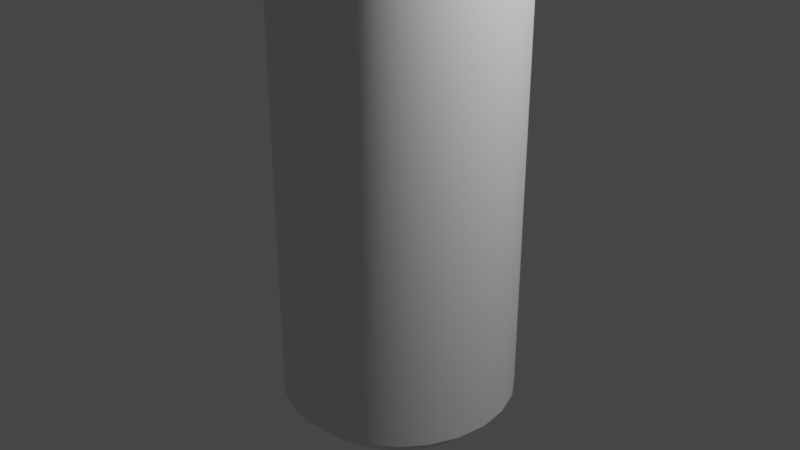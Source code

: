 # Source: measurements.blend  (saved by Blender 3.3.6; exported with 4.5.12 LTS)
import bpy
from mathutils import Matrix  # noqa: F401  (used for matrix-valued properties, if any)

bpy.ops.wm.read_factory_settings(use_empty=True)
scene = bpy.context.scene
scene.name = 'Scene'

# ---- collections
col_collection = bpy.data.collections.new('Collection'); scene.collection.children.link(col_collection)

# ---- node groups
ng_auto_smooth = bpy.data.node_groups.new('Auto Smooth', 'GeometryNodeTree')
_s = ng_auto_smooth.interface.new_socket(name='Geometry', in_out='OUTPUT', socket_type='NodeSocketGeometry')
_s = ng_auto_smooth.interface.new_socket(name='Geometry', in_out='INPUT', socket_type='NodeSocketGeometry')
_s = ng_auto_smooth.interface.new_socket(name='Angle', in_out='INPUT', socket_type='NodeSocketFloat')
_s.subtype = 'ANGLE'
_s.min_value = 0.0
_s.max_value = 3.142
ng_auto_smooth.is_modifier = True
_N = ng_auto_smooth.nodes; _L = ng_auto_smooth.links
n0 = _N.new('NodeGroupOutput'); n0.name = 'Group Output'; n0.location = (480, -100)
n1 = _N.new('NodeGroupInput'); n1.name = 'Group Input'; n1.location = (-420, -300)
n2 = _N.new('NodeGroupInput'); n2.name = 'Group Input.001'; n2.location = (-60, -100)
n3 = _N.new('GeometryNodeSetShadeSmooth'); n3.name = 'Set Shade Smooth'; n3.location = (120, -100)
n3.domain = 'EDGE'
n4 = _N.new('GeometryNodeSetShadeSmooth'); n4.name = 'Set Shade Smooth.001'; n4.location = (300, -100)
n5 = _N.new('GeometryNodeInputMeshEdgeAngle'); n5.name = 'Edge Angle'; n5.location = (-420, -220)
n6 = _N.new('GeometryNodeInputEdgeSmooth'); n6.name = 'Is Edge Smooth'; n6.location = (-60, -160)
n7 = _N.new('GeometryNodeInputShadeSmooth'); n7.name = 'Is Face Smooth'; n7.location = (-240, -340)
n8 = _N.new('FunctionNodeBooleanMath'); n8.name = 'Boolean Math'; n8.location = (-60, -220)
n9 = _N.new('FunctionNodeCompare'); n9.name = 'Compare'; n9.location = (-240, -180)
n9.operation = 'LESS_EQUAL'
_L.new(n5.outputs[0], n9.inputs[0])
_L.new(n4.outputs[0], n0.inputs[0])
_L.new(n1.outputs[1], n9.inputs[1])
_L.new(n9.outputs[0], n8.inputs[0])
_L.new(n7.outputs[0], n8.inputs[1])
_L.new(n2.outputs[0], n3.inputs[0])
_L.new(n6.outputs[0], n3.inputs[1])
_L.new(n3.outputs[0], n4.inputs[0])
_L.new(n8.outputs[0], n3.inputs[2])
n0.is_active_output = True

# ---- world
world_world = bpy.data.worlds.new('World'); scene.world = world_world
world_world.use_nodes = True; world_world.node_tree.nodes.clear()
_N = world_world.node_tree.nodes; _L = world_world.node_tree.links
n0 = _N.new('ShaderNodeOutputWorld'); n0.name = 'World Output'; n0.location = (300, 300)
n1 = _N.new('ShaderNodeBackground'); n1.name = 'Background'; n1.location = (10, 300)
n1.inputs[0].default_value = (0.05088, 0.05088, 0.05088, 1.0)
_L.new(n1.outputs[0], n0.inputs[0])
n0.is_active_output = True
world_world.color = (0.05088, 0.05088, 0.05088)
world_world.use_sun_shadow = False
world_world.sun_shadow_jitter_overblur = 0.0

# ---- cameras
cam_camera = bpy.data.cameras.new('Camera')
cam_camera.clip_end = 100.0
cam_camera.ortho_scale = 7.314

# ---- lights
light_light = bpy.data.lights.new('Light', 'POINT')
light_light.transmission_factor = 0.0
light_light.energy = 1000.0
light_light.shadow_soft_size = 0.1
light_light.shadow_maximum_resolution = 0.006
light_light.use_absolute_resolution = True

# ---- meshes
me_cylinder = bpy.data.meshes.new('Cylinder')
me_cylinder.from_pydata([(1.863e-09, 1.25, -1.902), (1.863e-09, 1.25, 2.696), (0.3235, 1.207, -1.902), (0.3235, 1.207, 2.696), (0.625, 1.083, -1.902), (0.625, 1.083, 2.696), (0.8839, 0.8839, -1.902), (0.8839, 0.8839, 2.696), (1.083, 0.625, -1.902), (1.083, 0.625, 2.696), (1.207, 0.3235, -1.902), (1.207, 0.3235, 2.696), (1.25, 0.0, -1.902), (1.25, 0.0, 2.696), (1.207, -0.3235, -1.902), (1.207, -0.3235, 2.696), (1.083, -0.625, -1.902), (1.083, -0.625, 2.696), (0.8839, -0.8839, -1.902), (0.8839, -0.8839, 2.696), (0.625, -1.083, -1.902), (0.625, -1.083, 2.696), (0.3235, -1.207, -1.902), (0.3235, -1.207, 2.696), (1.863e-09, -1.25, -1.902), (1.863e-09, -1.25, 2.696), (-0.3235, -1.207, -1.902), (-0.3235, -1.207, 2.696), (-0.625, -1.083, -1.902), (-0.625, -1.083, 2.696), (-0.8839, -0.8839, -1.902), (-0.8839, -0.8839, 2.696), (-1.083, -0.625, -1.902), (-1.083, -0.625, 2.696), (-1.207, -0.3235, -1.902), (-1.207, -0.3235, 2.696), (-1.25, 0.0, -1.902), (-1.25, 0.0, 2.696), (-1.207, 0.3235, -1.902), (-1.207, 0.3235, 2.696), (-1.083, 0.625, -1.902), (-1.083, 0.625, 2.696), (-0.8839, 0.8839, -1.902), (-0.8839, 0.8839, 2.696), (-0.625, 1.083, -1.902), (-0.625, 1.083, 2.696), (-0.3235, 1.207, -1.902), (-0.3235, 1.207, 2.696), (-1.266e-08, 0.4688, -2.351), (0.1213, 0.4528, -2.351), (0.2344, 0.4059, -2.351), (0.3315, 0.3315, -2.351), (0.4059, 0.2344, -2.351), (0.4528, 0.1213, -2.351), (0.4688, -6.496e-09, -2.351), (0.4528, -0.1213, -2.351), (0.4059, -0.2344, -2.351), (0.3315, -0.3315, -2.351), (0.2344, -0.4059, -2.351), (0.1213, -0.4528, -2.351), (-1.266e-08, -0.4688, -2.351), (-0.1213, -0.4528, -2.351), (-0.2344, -0.4059, -2.351), (-0.3315, -0.3315, -2.351), (-0.4059, -0.2344, -2.351), (-0.4528, -0.1213, -2.351), (-0.4688, -6.496e-09, -2.351), (-0.4528, 0.1213, -2.351), (-0.4059, 0.2344, -2.351), (-0.3315, 0.3315, -2.351), (-0.2344, 0.4059, -2.351), (-0.1213, 0.4528, -2.351), (0.9937, -0.2663, -2.12), (0.7422, -0.1989, -2.269), (0.7684, -4.331e-09, -2.269), (1.029, -2.165e-09, -2.12), (-1.037e-08, -1.029, -2.12), (-2.944e-08, -0.7684, -2.269), (0.1989, -0.7422, -2.269), (0.2663, -0.9937, -2.12), (-0.9937, -0.2663, -2.12), (-0.7422, -0.1989, -2.269), (-0.6654, -0.3842, -2.269), (-0.891, -0.5144, -2.12), (-0.5144, 0.891, -2.12), (-0.3842, 0.6654, -2.269), (-0.5433, 0.5433, -2.269), (-0.7275, 0.7275, -2.12), (0.9937, 0.2663, -2.12), (0.7422, 0.1989, -2.269), (0.6654, 0.3842, -2.269), (0.891, 0.5144, -2.12), (0.5144, -0.891, -2.12), (0.3842, -0.6654, -2.269), (0.5433, -0.5433, -2.269), (0.7275, -0.7275, -2.12), (-0.7275, -0.7275, -2.12), (-0.5433, -0.5433, -2.269), (-0.3842, -0.6654, -2.269), (-0.5144, -0.891, -2.12), (-0.891, 0.5144, -2.12), (-0.6654, 0.3842, -2.269), (-0.7422, 0.1989, -2.269), (-0.9937, 0.2663, -2.12), (0.7275, 0.7275, -2.12), (0.5433, 0.5433, -2.269), (0.3842, 0.6654, -2.269), (0.5144, 0.891, -2.12), (0.891, -0.5144, -2.12), (0.6654, -0.3842, -2.269), (0.2663, 0.9937, -2.12), (0.1989, 0.7422, -2.269), (-7.445e-09, 0.7684, -2.269), (-2.698e-09, 1.029, -2.12), (-0.2663, -0.9937, -2.12), (-0.1989, -0.7422, -2.269), (-1.029, -1.003e-08, -2.12), (-0.7684, -2.604e-08, -2.269), (-0.2663, 0.9937, -2.12), (-0.1989, 0.7422, -2.269), (0.2641, 0.9857, 4.591), (9.876e-08, 1.02, 4.591), (0.5102, 0.8838, 4.591), (0.7216, 0.7216, 4.591), (0.8838, 0.5102, 4.591), (0.9857, 0.2641, 4.591), (1.02, -1.824e-09, 4.591), (0.9857, -0.2641, 4.591), (0.8838, -0.5102, 4.591), (0.7216, -0.7216, 4.591), (0.5102, -0.8838, 4.591), (0.2641, -0.9857, 4.591), (9.876e-08, -1.02, 4.591), (-0.2641, -0.9857, 4.591), (-0.5102, -0.8838, 4.591), (-0.7216, -0.7216, 4.591), (-0.8838, -0.5102, 4.591), (-0.9857, -0.2641, 4.591), (-1.02, -1.824e-09, 4.591), (-0.9857, 0.2641, 4.591), (-0.8838, 0.5102, 4.591), (-0.7216, 0.7216, 4.591), (-0.5102, 0.8838, 4.591), (-0.2641, 0.9857, 4.591), (0.1213, 0.4528, 5.127), (2.186e-07, 0.4688, 5.127), (0.2344, 0.4059, 5.127), (0.3315, 0.3315, 5.127), (0.4059, 0.2344, 5.127), (0.4528, 0.1213, 5.127), (0.4688, -8.894e-09, 5.127), (0.4528, -0.1213, 5.127), (0.4059, -0.2344, 5.127), (0.3315, -0.3315, 5.127), (0.2344, -0.4059, 5.127), (0.1213, -0.4528, 5.127), (2.186e-07, -0.4688, 5.127), (-0.1213, -0.4528, 5.127), (-0.2344, -0.4059, 5.127), (-0.3315, -0.3315, 5.127), (-0.4059, -0.2344, 5.127), (-0.4528, -0.1213, 5.127), (-0.4687, -8.894e-09, 5.127), (-0.4528, 0.1213, 5.127), (-0.4059, 0.2344, 5.127), (-0.3315, 0.3315, 5.127), (-0.2344, 0.4059, 5.127), (-0.1213, 0.4528, 5.127), (0.8723, -4.059e-09, 4.807), (0.6884, -6.415e-09, 4.985), (0.6649, -0.1782, 4.985), (0.8426, -0.2258, 4.807), (-0.6168, 0.6168, 4.807), (-0.4867, 0.4867, 4.985), (-0.3442, 0.5961, 4.985), (-0.4361, 0.7554, 4.807), (-0.4361, -0.7554, 4.807), (-0.3442, -0.5961, 4.985), (-0.4867, -0.4867, 4.985), (-0.6168, -0.6168, 4.807), (0.5961, -0.3442, 4.985), (0.7554, -0.4361, 4.807), (-0.1782, 0.6649, 4.985), (-0.2258, 0.8426, 4.807), (1.387e-07, 0.8723, 4.807), (1.785e-07, 0.6884, 4.985), (0.1782, 0.6649, 4.985), (0.2258, 0.8426, 4.807), (-0.5961, -0.3442, 4.985), (-0.7554, -0.4361, 4.807), (0.4867, -0.4867, 4.985), (0.6168, -0.6168, 4.807), (0.3442, 0.5961, 4.985), (0.4361, 0.7554, 4.807), (-0.6649, -0.1782, 4.985), (-0.8426, -0.2258, 4.807), (0.3442, -0.5961, 4.985), (0.4361, -0.7554, 4.807), (0.4867, 0.4867, 4.985), (0.6168, 0.6168, 4.807), (-0.6884, -6.538e-09, 4.985), (-0.8723, -4.059e-09, 4.807), (0.1782, -0.6649, 4.985), (0.2258, -0.8426, 4.807), (0.5961, 0.3442, 4.985), (0.7554, 0.4361, 4.807), (-0.6649, 0.1782, 4.985), (-0.8426, 0.2258, 4.807), (1.789e-07, -0.6884, 4.985), (1.387e-07, -0.8723, 4.807), (0.6649, 0.1782, 4.985), (0.8426, 0.2258, 4.807), (-0.5961, 0.3442, 4.985), (-0.7554, 0.4361, 4.807), (-0.1782, -0.6649, 4.985), (-0.2258, -0.8426, 4.807), (-1.362e-08, 0.4688, -2.395), (0.1213, 0.4528, -2.395), (0.2344, 0.4059, -2.395), (0.3315, 0.3315, -2.395), (0.4059, 0.2344, -2.395), (0.4528, 0.1213, -2.395), (0.4688, -6.496e-09, -2.395), (0.4528, -0.1213, -2.395), (0.4059, -0.2344, -2.395), (0.3315, -0.3315, -2.395), (0.2344, -0.4059, -2.395), (0.1213, -0.4528, -2.395), (-1.362e-08, -0.4688, -2.395), (-0.1213, -0.4528, -2.395), (-0.2344, -0.4059, -2.395), (-0.3315, -0.3315, -2.395), (-0.4059, -0.2344, -2.395), (-0.4528, -0.1213, -2.395), (-0.4688, -6.496e-09, -2.395), (-0.4528, 0.1213, -2.395), (-0.4059, 0.2344, -2.395), (-0.3315, 0.3315, -2.395), (-0.2344, 0.4059, -2.395), (-0.1213, 0.4528, -2.395), (0.1213, 0.4528, 5.179), (2.071e-07, 0.4688, 5.179), (0.2344, 0.4059, 5.179), (0.3315, 0.3315, 5.179), (0.4059, 0.2344, 5.179), (0.4528, 0.1213, 5.179), (0.4688, -8.894e-09, 5.179), (0.4528, -0.1213, 5.179), (0.4059, -0.2344, 5.179), (0.3315, -0.3315, 5.179), (0.2344, -0.4059, 5.179), (0.1213, -0.4528, 5.179), (2.071e-07, -0.4688, 5.179), (-0.1213, -0.4528, 5.179), (-0.2344, -0.4059, 5.179), (-0.3315, -0.3315, 5.179), (-0.4059, -0.2344, 5.179), (-0.4528, -0.1213, 5.179), (-0.4687, -8.894e-09, 5.179), (-0.4528, 0.1213, 5.179), (-0.4059, 0.2344, 5.179), (-0.3315, 0.3315, 5.179), (-0.2344, 0.4059, 5.179), (-0.1213, 0.4528, 5.179)], [], [(0, 1, 3, 2), (2, 3, 5, 4), (4, 5, 7, 6), (6, 7, 9, 8), (8, 9, 11, 10), (10, 11, 13, 12), (12, 13, 15, 14), (14, 15, 17, 16), (16, 17, 19, 18), (18, 19, 21, 20), (20, 21, 23, 22), (22, 23, 25, 24), (24, 25, 27, 26), (26, 27, 29, 28), (28, 29, 31, 30), (30, 31, 33, 32), (32, 33, 35, 34), (34, 35, 37, 36), (36, 37, 39, 38), (38, 39, 41, 40), (40, 41, 43, 42), (42, 43, 45, 44), (11, 9, 124, 125), (44, 45, 47, 46), (46, 47, 1, 0), (74, 73, 55, 54), (56, 57, 225, 224), (78, 77, 60, 59), (82, 81, 65, 64), (86, 85, 70, 69), (90, 89, 53, 52), (94, 93, 58, 57), (98, 97, 63, 62), (102, 101, 68, 67), (106, 105, 51, 50), (73, 109, 56, 55), (112, 111, 49, 48), (77, 115, 61, 60), (81, 117, 66, 65), (85, 119, 71, 70), (89, 74, 54, 53), (93, 78, 59, 58), (97, 82, 64, 63), (101, 86, 69, 68), (105, 90, 52, 51), (109, 94, 57, 56), (115, 98, 62, 61), (117, 102, 67, 66), (119, 112, 48, 71), (111, 106, 50, 49), (2, 4, 107, 110), (110, 107, 106, 111), (46, 0, 113, 118), (118, 113, 112, 119), (36, 38, 103, 116), (116, 103, 102, 117), (26, 28, 99, 114), (114, 99, 98, 115), (16, 18, 95, 108), (108, 95, 94, 109), (6, 8, 91, 104), (104, 91, 90, 105), (40, 42, 87, 100), (100, 87, 86, 101), (30, 32, 83, 96), (96, 83, 82, 97), (20, 22, 79, 92), (92, 79, 78, 93), (10, 12, 75, 88), (88, 75, 74, 89), (44, 46, 118, 84), (84, 118, 119, 85), (34, 36, 116, 80), (80, 116, 117, 81), (24, 26, 114, 76), (76, 114, 115, 77), (0, 2, 110, 113), (113, 110, 111, 112), (14, 16, 108, 72), (72, 108, 109, 73), (4, 6, 104, 107), (107, 104, 105, 106), (38, 40, 100, 103), (103, 100, 101, 102), (28, 30, 96, 99), (99, 96, 97, 98), (18, 20, 92, 95), (95, 92, 93, 94), (8, 10, 88, 91), (91, 88, 89, 90), (42, 44, 84, 87), (87, 84, 85, 86), (32, 34, 80, 83), (83, 80, 81, 82), (22, 24, 76, 79), (79, 76, 77, 78), (12, 14, 72, 75), (75, 72, 73, 74), (170, 169, 150, 151), (21, 19, 129, 130), (31, 29, 134, 135), (41, 39, 139, 140), (7, 5, 122, 123), (17, 15, 127, 128), (27, 25, 132, 133), (3, 1, 121, 120), (37, 35, 137, 138), (47, 45, 142, 143), (13, 11, 125, 126), (23, 21, 130, 131), (33, 31, 135, 136), (43, 41, 140, 141), (9, 7, 123, 124), (19, 17, 128, 129), (29, 27, 133, 134), (39, 37, 138, 139), (1, 47, 143, 121), (5, 3, 120, 122), (15, 13, 126, 127), (25, 23, 131, 132), (35, 33, 136, 137), (45, 43, 141, 142), (146, 144, 240, 242), (174, 173, 165, 166), (178, 177, 158, 159), (180, 170, 151, 152), (182, 174, 166, 167), (186, 185, 145, 144), (188, 178, 159, 160), (190, 180, 152, 153), (185, 182, 167, 145), (192, 186, 144, 146), (194, 188, 160, 161), (196, 190, 153, 154), (198, 192, 146, 147), (200, 194, 161, 162), (202, 196, 154, 155), (204, 198, 147, 148), (206, 200, 162, 163), (208, 202, 155, 156), (210, 204, 148, 149), (212, 206, 163, 164), (214, 208, 156, 157), (169, 210, 149, 150), (173, 212, 164, 165), (177, 214, 157, 158), (134, 133, 215, 176), (176, 215, 214, 177), (141, 140, 213, 172), (172, 213, 212, 173), (126, 125, 211, 168), (168, 211, 210, 169), (133, 132, 209, 215), (215, 209, 208, 214), (140, 139, 207, 213), (213, 207, 206, 212), (125, 124, 205, 211), (211, 205, 204, 210), (132, 131, 203, 209), (209, 203, 202, 208), (139, 138, 201, 207), (207, 201, 200, 206), (124, 123, 199, 205), (205, 199, 198, 204), (131, 130, 197, 203), (203, 197, 196, 202), (138, 137, 195, 201), (201, 195, 194, 200), (123, 122, 193, 199), (199, 193, 192, 198), (130, 129, 191, 197), (197, 191, 190, 196), (137, 136, 189, 195), (195, 189, 188, 194), (122, 120, 187, 193), (193, 187, 186, 192), (121, 143, 183, 184), (184, 183, 182, 185), (129, 128, 181, 191), (191, 181, 180, 190), (136, 135, 179, 189), (189, 179, 178, 188), (120, 121, 184, 187), (187, 184, 185, 186), (143, 142, 175, 183), (183, 175, 174, 182), (128, 127, 171, 181), (181, 171, 170, 180), (135, 134, 176, 179), (179, 176, 177, 178), (142, 141, 172, 175), (175, 172, 173, 174), (127, 126, 168, 171), (171, 168, 169, 170), (216, 217, 218, 219, 220, 221, 222, 223, 224, 225, 226, 227, 228, 229, 230, 231, 232, 233, 234, 235, 236, 237, 238, 239), (71, 48, 216, 239), (49, 50, 218, 217), (64, 65, 233, 232), (57, 58, 226, 225), (50, 51, 219, 218), (65, 66, 234, 233), (58, 59, 227, 226), (51, 52, 220, 219), (66, 67, 235, 234), (59, 60, 228, 227), (52, 53, 221, 220), (67, 68, 236, 235), (60, 61, 229, 228), (53, 54, 222, 221), (68, 69, 237, 236), (61, 62, 230, 229), (54, 55, 223, 222), (69, 70, 238, 237), (62, 63, 231, 230), (55, 56, 224, 223), (70, 71, 239, 238), (48, 49, 217, 216), (63, 64, 232, 231), (240, 241, 263, 262, 261, 260, 259, 258, 257, 256, 255, 254, 253, 252, 251, 250, 249, 248, 247, 246, 245, 244, 243, 242), (161, 160, 256, 257), (154, 153, 249, 250), (147, 146, 242, 243), (162, 161, 257, 258), (155, 154, 250, 251), (148, 147, 243, 244), (163, 162, 258, 259), (156, 155, 251, 252), (149, 148, 244, 245), (164, 163, 259, 260), (157, 156, 252, 253), (150, 149, 245, 246), (165, 164, 260, 261), (158, 157, 253, 254), (151, 150, 246, 247), (166, 165, 261, 262), (159, 158, 254, 255), (152, 151, 247, 248), (167, 166, 262, 263), (144, 145, 241, 240), (160, 159, 255, 256), (153, 152, 248, 249), (145, 167, 263, 241)])
me_cylinder.polygons.foreach_set('use_smooth', [True] * 242)
_k = set([(1, 3), (1, 47), (3, 5), (5, 7), (7, 9), (9, 11), (11, 13), (13, 15), (15, 17), (17, 19), (19, 21), (21, 23), (23, 25), (25, 27), (27, 29), (29, 31), (31, 33), (33, 35), (35, 37), (37, 39), (39, 41), (41, 43), (43, 45), (45, 47), (120, 121), (120, 122), (121, 143), (122, 123), (123, 124), (124, 125), (125, 126), (126, 127), (127, 128), (128, 129), (129, 130), (130, 131), (131, 132), (132, 133), (133, 134), (134, 135), (135, 136), (136, 137), (137, 138), (138, 139), (139, 140), (140, 141), (141, 142), (142, 143)])
me_cylinder.attributes.new('sharp_edge', 'BOOLEAN', 'EDGE').data.foreach_set('value', [ (min(e.vertices), max(e.vertices)) in _k for e in me_cylinder.edges])
_uv = me_cylinder.uv_layers.new(name='UVMap')
_uv.uv.foreach_set('vector', [1.0, 0.5, 1.0, 1.0, 0.9583, 1.0, 0.9583, 0.5, 0.9583, 0.5, 0.9583, 1.0, 0.9167, 1.0, 0.9167, 0.5, 0.9167, 0.5, 0.9167, 1.0, 0.875, 1.0, 0.875, 0.5, 0.875, 0.5, 0.875, 1.0, 0.8333, 1.0, 0.8333, 0.5, 0.8333, 0.5, 0.8333, 1.0, 0.7917, 1.0, 0.7917, 0.5, 0.7917, 0.5, 0.7917, 1.0, 0.75, 1.0, 0.75, 0.5, 0.75, 0.5, 0.75, 1.0, 0.7083, 1.0, 0.7083, 0.5, 0.7083, 0.5, 0.7083, 1.0, 0.6667, 1.0, 0.6667, 0.5, 0.6667, 0.5, 0.6667, 1.0, 0.625, 1.0, 0.625, 0.5, 0.625, 0.5, 0.625, 1.0, 0.5833, 1.0, 0.5833, 0.5, 0.5833, 0.5, 0.5833, 1.0, 0.5417, 1.0, 0.5417, 0.5, 0.5417, 0.5, 0.5417, 1.0, 0.5, 1.0, 0.5, 0.5, 0.5, 0.5, 0.5, 1.0, 0.4583, 1.0, 0.4583, 0.5, 0.4583, 0.5, 0.4583, 1.0, 0.4167, 1.0, 0.4167, 0.5, 0.4167, 0.5, 0.4167, 1.0, 0.375, 1.0, 0.375, 0.5, 0.375, 0.5, 0.375, 1.0, 0.3333, 1.0, 0.3333, 0.5, 0.3333, 0.5, 0.3333, 1.0, 0.2917, 1.0, 0.2917, 0.5, 0.2917, 0.5, 0.2917, 1.0, 0.25, 1.0, 0.25, 0.5, 0.25, 0.5, 0.25, 1.0, 0.2083, 1.0, 0.2083, 0.5, 0.2083, 0.5, 0.2083, 1.0, 0.1667, 1.0, 0.1667, 0.5, 0.1667, 0.5, 0.1667, 1.0, 0.125, 1.0, 0.125, 0.5, 0.125, 0.5, 0.125, 1.0, 0.08333, 1.0, 0.08333, 0.5, 0.7917, 1.0, 0.8333, 1.0, 0.8333, 1.0, 0.7917, 1.0, 0.08333, 0.5, 0.08333, 1.0, 0.04167, 1.0, 0.04167, 0.5, 0.04167, 0.5, 0.04167, 1.0, -1.863e-07, 1.0, -1.863e-07, 0.5, 0.75, 0.5, 0.7083, 0.5, 0.7083, 0.5, 0.75, 0.5, 0.6667, 0.5, 0.625, 0.5, 0.625, 0.5, 0.6667, 0.5, 0.5417, 0.5, 0.5, 0.5, 0.5, 0.5, 0.5417, 0.5, 0.3333, 0.5, 0.2917, 0.5, 0.2917, 0.5, 0.3333, 0.5, 0.125, 0.5, 0.08333, 0.5, 0.08333, 0.5, 0.125, 0.5, 0.8333, 0.5, 0.7917, 0.5, 0.7917, 0.5, 0.8333, 0.5, 0.625, 0.5, 0.5833, 0.5, 0.5833, 0.5, 0.625, 0.5, 0.4167, 0.5, 0.375, 0.5, 0.375, 0.5, 0.4167, 0.5, 0.2083, 0.5, 0.1667, 0.5, 0.1667, 0.5, 0.2083, 0.5, 0.9167, 0.5, 0.875, 0.5, 0.875, 0.5, 0.9167, 0.5, 0.7083, 0.5, 0.6667, 0.5, 0.6667, 0.5, 0.7083, 0.5, 1.0, 0.5, 0.9583, 0.5, 0.9583, 0.5, 1.0, 0.5, 0.5, 0.5, 0.4583, 0.5, 0.4583, 0.5, 0.5, 0.5, 0.2917, 0.5, 0.25, 0.5, 0.25, 0.5, 0.2917, 0.5, 0.08333, 0.5, 0.04167, 0.5, 0.04167, 0.5, 0.08333, 0.5, 0.7917, 0.5, 0.75, 0.5, 0.75, 0.5, 0.7917, 0.5, 0.5833, 0.5, 0.5417, 0.5, 0.5417, 0.5, 0.5833, 0.5, 0.375, 0.5, 0.3333, 0.5, 0.3333, 0.5, 0.375, 0.5, 0.1667, 0.5, 0.125, 0.5, 0.125, 0.5, 0.1667, 0.5, 0.875, 0.5, 0.8333, 0.5, 0.8333, 0.5, 0.875, 0.5, 0.6667, 0.5, 0.625, 0.5, 0.625, 0.5, 0.6667, 0.5, 0.4583, 0.5, 0.4167, 0.5, 0.4167, 0.5, 0.4583, 0.5, 0.25, 0.5, 0.2083, 0.5, 0.2083, 0.5, 0.25, 0.5, 0.04167, 0.5, -1.863e-07, 0.5, -1.863e-07, 0.5, 0.04167, 0.5, 0.9583, 0.5, 0.9167, 0.5, 0.9167, 0.5, 0.9583, 0.5, 0.9583, 0.5, 0.9167, 0.5, 0.9167, 0.5, 0.9583, 0.5, 0.9583, 0.5, 0.9167, 0.5, 0.9167, 0.5, 0.9583, 0.5, 0.04167, 0.5, -1.863e-07, 0.5, -1.863e-07, 0.5, 0.04167, 0.5, 0.04167, 0.5, -1.863e-07, 0.5, -1.863e-07, 0.5, 0.04167, 0.5, 0.25, 0.5, 0.2083, 0.5, 0.2083, 0.5, 0.25, 0.5, 0.25, 0.5, 0.2083, 0.5, 0.2083, 0.5, 0.25, 0.5, 0.4583, 0.5, 0.4167, 0.5, 0.4167, 0.5, 0.4583, 0.5, 0.4583, 0.5, 0.4167, 0.5, 0.4167, 0.5, 0.4583, 0.5, 0.6667, 0.5, 0.625, 0.5, 0.625, 0.5, 0.6667, 0.5, 0.6667, 0.5, 0.625, 0.5, 0.625, 0.5, 0.6667, 0.5, 0.875, 0.5, 0.8333, 0.5, 0.8333, 0.5, 0.875, 0.5, 0.875, 0.5, 0.8333, 0.5, 0.8333, 0.5, 0.875, 0.5, 0.1667, 0.5, 0.125, 0.5, 0.125, 0.5, 0.1667, 0.5, 0.1667, 0.5, 0.125, 0.5, 0.125, 0.5, 0.1667, 0.5, 0.375, 0.5, 0.3333, 0.5, 0.3333, 0.5, 0.375, 0.5, 0.375, 0.5, 0.3333, 0.5, 0.3333, 0.5, 0.375, 0.5, 0.5833, 0.5, 0.5417, 0.5, 0.5417, 0.5, 0.5833, 0.5, 0.5833, 0.5, 0.5417, 0.5, 0.5417, 0.5, 0.5833, 0.5, 0.7917, 0.5, 0.75, 0.5, 0.75, 0.5, 0.7917, 0.5, 0.7917, 0.5, 0.75, 0.5, 0.75, 0.5, 0.7917, 0.5, 0.08333, 0.5, 0.04167, 0.5, 0.04167, 0.5, 0.08333, 0.5, 0.08333, 0.5, 0.04167, 0.5, 0.04167, 0.5, 0.08333, 0.5, 0.2917, 0.5, 0.25, 0.5, 0.25, 0.5, 0.2917, 0.5, 0.2917, 0.5, 0.25, 0.5, 0.25, 0.5, 0.2917, 0.5, 0.5, 0.5, 0.4583, 0.5, 0.4583, 0.5, 0.5, 0.5, 0.5, 0.5, 0.4583, 0.5, 0.4583, 0.5, 0.5, 0.5, 1.0, 0.5, 0.9583, 0.5, 0.9583, 0.5, 1.0, 0.5, 1.0, 0.5, 0.9583, 0.5, 0.9583, 0.5, 1.0, 0.5, 0.7083, 0.5, 0.6667, 0.5, 0.6667, 0.5, 0.7083, 0.5, 0.7083, 0.5, 0.6667, 0.5, 0.6667, 0.5, 0.7083, 0.5, 0.9167, 0.5, 0.875, 0.5, 0.875, 0.5, 0.9167, 0.5, 0.9167, 0.5, 0.875, 0.5, 0.875, 0.5, 0.9167, 0.5, 0.2083, 0.5, 0.1667, 0.5, 0.1667, 0.5, 0.2083, 0.5, 0.2083, 0.5, 0.1667, 0.5, 0.1667, 0.5, 0.2083, 0.5, 0.4167, 0.5, 0.375, 0.5, 0.375, 0.5, 0.4167, 0.5, 0.4167, 0.5, 0.375, 0.5, 0.375, 0.5, 0.4167, 0.5, 0.625, 0.5, 0.5833, 0.5, 0.5833, 0.5, 0.625, 0.5, 0.625, 0.5, 0.5833, 0.5, 0.5833, 0.5, 0.625, 0.5, 0.8333, 0.5, 0.7917, 0.5, 0.7917, 0.5, 0.8333, 0.5, 0.8333, 0.5, 0.7917, 0.5, 0.7917, 0.5, 0.8333, 0.5, 0.125, 0.5, 0.08333, 0.5, 0.08333, 0.5, 0.125, 0.5, 0.125, 0.5, 0.08333, 0.5, 0.08333, 0.5, 0.125, 0.5, 0.3333, 0.5, 0.2917, 0.5, 0.2917, 0.5, 0.3333, 0.5, 0.3333, 0.5, 0.2917, 0.5, 0.2917, 0.5, 0.3333, 0.5, 0.5417, 0.5, 0.5, 0.5, 0.5, 0.5, 0.5417, 0.5, 0.5417, 0.5, 0.5, 0.5, 0.5, 0.5, 0.5417, 0.5, 0.75, 0.5, 0.7083, 0.5, 0.7083, 0.5, 0.75, 0.5, 0.75, 0.5, 0.7083, 0.5, 0.7083, 0.5, 0.75, 0.5, 0.7083, 1.0, 0.75, 1.0, 0.75, 1.0, 0.7083, 1.0, 0.5833, 1.0, 0.625, 1.0, 0.625, 1.0, 0.5833, 1.0, 0.375, 1.0, 0.4167, 1.0, 0.4167, 1.0, 0.375, 1.0, 0.1667, 1.0, 0.2083, 1.0, 0.2083, 1.0, 0.1667, 1.0, 0.875, 1.0, 0.9167, 1.0, 0.9167, 1.0, 0.875, 1.0, 0.6667, 1.0, 0.7083, 1.0, 0.7083, 1.0, 0.6667, 1.0, 0.4583, 1.0, 0.5, 1.0, 0.5, 1.0, 0.4583, 1.0, 0.9583, 1.0, 1.0, 1.0, 1.0, 1.0, 0.9583, 1.0, 0.25, 1.0, 0.2917, 1.0, 0.2917, 1.0, 0.25, 1.0, 0.04167, 1.0, 0.08333, 1.0, 0.08333, 1.0, 0.04167, 1.0, 0.75, 1.0, 0.7917, 1.0, 0.7917, 1.0, 0.75, 1.0, 0.5417, 1.0, 0.5833, 1.0, 0.5833, 1.0, 0.5417, 1.0, 0.3333, 1.0, 0.375, 1.0, 0.375, 1.0, 0.3333, 1.0, 0.125, 1.0, 0.1667, 1.0, 0.1667, 1.0, 0.125, 1.0, 0.8333, 1.0, 0.875, 1.0, 0.875, 1.0, 0.8333, 1.0, 0.625, 1.0, 0.6667, 1.0, 0.6667, 1.0, 0.625, 1.0, 0.4167, 1.0, 0.4583, 1.0, 0.4583, 1.0, 0.4167, 1.0, 0.2083, 1.0, 0.25, 1.0, 0.25, 1.0, 0.2083, 1.0, -1.863e-07, 1.0, 0.04167, 1.0, 0.04167, 1.0, -1.863e-07, 1.0, 0.9167, 1.0, 0.9583, 1.0, 0.9583, 1.0, 0.9167, 1.0, 0.7083, 1.0, 0.75, 1.0, 0.75, 1.0, 0.7083, 1.0, 0.5, 1.0, 0.5417, 1.0, 0.5417, 1.0, 0.5, 1.0, 0.2917, 1.0, 0.3333, 1.0, 0.3333, 1.0, 0.2917, 1.0, 0.08333, 1.0, 0.125, 1.0, 0.125, 1.0, 0.08333, 1.0, 0.9167, 1.0, 0.9583, 1.0, 0.9583, 1.0, 0.9167, 1.0, 0.08333, 1.0, 0.125, 1.0, 0.125, 1.0, 0.08333, 1.0, 0.375, 1.0, 0.4167, 1.0, 0.4167, 1.0, 0.375, 1.0, 0.6667, 1.0, 0.7083, 1.0, 0.7083, 1.0, 0.6667, 1.0, 0.04167, 1.0, 0.08333, 1.0, 0.08333, 1.0, 0.04167, 1.0, 0.9583, 1.0, 1.0, 1.0, 1.0, 1.0, 0.9583, 1.0, 0.3333, 1.0, 0.375, 1.0, 0.375, 1.0, 0.3333, 1.0, 0.625, 1.0, 0.6667, 1.0, 0.6667, 1.0, 0.625, 1.0, -1.863e-07, 1.0, 0.04167, 1.0, 0.04167, 1.0, -1.863e-07, 1.0, 0.9167, 1.0, 0.9583, 1.0, 0.9583, 1.0, 0.9167, 1.0, 0.2917, 1.0, 0.3333, 1.0, 0.3333, 1.0, 0.2917, 1.0, 0.5833, 1.0, 0.625, 1.0, 0.625, 1.0, 0.5833, 1.0, 0.875, 1.0, 0.9167, 1.0, 0.9167, 1.0, 0.875, 1.0, 0.25, 1.0, 0.2917, 1.0, 0.2917, 1.0, 0.25, 1.0, 0.5417, 1.0, 0.5833, 1.0, 0.5833, 1.0, 0.5417, 1.0, 0.8333, 1.0, 0.875, 1.0, 0.875, 1.0, 0.8333, 1.0, 0.2083, 1.0, 0.25, 1.0, 0.25, 1.0, 0.2083, 1.0, 0.5, 1.0, 0.5417, 1.0, 0.5417, 1.0, 0.5, 1.0, 0.7917, 1.0, 0.8333, 1.0, 0.8333, 1.0, 0.7917, 1.0, 0.1667, 1.0, 0.2083, 1.0, 0.2083, 1.0, 0.1667, 1.0, 0.4583, 1.0, 0.5, 1.0, 0.5, 1.0, 0.4583, 1.0, 0.75, 1.0, 0.7917, 1.0, 0.7917, 1.0, 0.75, 1.0, 0.125, 1.0, 0.1667, 1.0, 0.1667, 1.0, 0.125, 1.0, 0.4167, 1.0, 0.4583, 1.0, 0.4583, 1.0, 0.4167, 1.0, 0.4167, 1.0, 0.4583, 1.0, 0.4583, 1.0, 0.4167, 1.0, 0.4167, 1.0, 0.4583, 1.0, 0.4583, 1.0, 0.4167, 1.0, 0.125, 1.0, 0.1667, 1.0, 0.1667, 1.0, 0.125, 1.0, 0.125, 1.0, 0.1667, 1.0, 0.1667, 1.0, 0.125, 1.0, 0.75, 1.0, 0.7917, 1.0, 0.7917, 1.0, 0.75, 1.0, 0.75, 1.0, 0.7917, 1.0, 0.7917, 1.0, 0.75, 1.0, 0.4583, 1.0, 0.5, 1.0, 0.5, 1.0, 0.4583, 1.0, 0.4583, 1.0, 0.5, 1.0, 0.5, 1.0, 0.4583, 1.0, 0.1667, 1.0, 0.2083, 1.0, 0.2083, 1.0, 0.1667, 1.0, 0.1667, 1.0, 0.2083, 1.0, 0.2083, 1.0, 0.1667, 1.0, 0.7917, 1.0, 0.8333, 1.0, 0.8333, 1.0, 0.7917, 1.0, 0.7917, 1.0, 0.8333, 1.0, 0.8333, 1.0, 0.7917, 1.0, 0.5, 1.0, 0.5417, 1.0, 0.5417, 1.0, 0.5, 1.0, 0.5, 1.0, 0.5417, 1.0, 0.5417, 1.0, 0.5, 1.0, 0.2083, 1.0, 0.25, 1.0, 0.25, 1.0, 0.2083, 1.0, 0.2083, 1.0, 0.25, 1.0, 0.25, 1.0, 0.2083, 1.0, 0.8333, 1.0, 0.875, 1.0, 0.875, 1.0, 0.8333, 1.0, 0.8333, 1.0, 0.875, 1.0, 0.875, 1.0, 0.8333, 1.0, 0.5417, 1.0, 0.5833, 1.0, 0.5833, 1.0, 0.5417, 1.0, 0.5417, 1.0, 0.5833, 1.0, 0.5833, 1.0, 0.5417, 1.0, 0.25, 1.0, 0.2917, 1.0, 0.2917, 1.0, 0.25, 1.0, 0.25, 1.0, 0.2917, 1.0, 0.2917, 1.0, 0.25, 1.0, 0.875, 1.0, 0.9167, 1.0, 0.9167, 1.0, 0.875, 1.0, 0.875, 1.0, 0.9167, 1.0, 0.9167, 1.0, 0.875, 1.0, 0.5833, 1.0, 0.625, 1.0, 0.625, 1.0, 0.5833, 1.0, 0.5833, 1.0, 0.625, 1.0, 0.625, 1.0, 0.5833, 1.0, 0.2917, 1.0, 0.3333, 1.0, 0.3333, 1.0, 0.2917, 1.0, 0.2917, 1.0, 0.3333, 1.0, 0.3333, 1.0, 0.2917, 1.0, 0.9167, 1.0, 0.9583, 1.0, 0.9583, 1.0, 0.9167, 1.0, 0.9167, 1.0, 0.9583, 1.0, 0.9583, 1.0, 0.9167, 1.0, -1.863e-07, 1.0, 0.04167, 1.0, 0.04167, 1.0, -1.863e-07, 1.0, -1.863e-07, 1.0, 0.04167, 1.0, 0.04167, 1.0, -1.863e-07, 1.0, 0.625, 1.0, 0.6667, 1.0, 0.6667, 1.0, 0.625, 1.0, 0.625, 1.0, 0.6667, 1.0, 0.6667, 1.0, 0.625, 1.0, 0.3333, 1.0, 0.375, 1.0, 0.375, 1.0, 0.3333, 1.0, 0.3333, 1.0, 0.375, 1.0, 0.375, 1.0, 0.3333, 1.0, 0.9583, 1.0, 1.0, 1.0, 1.0, 1.0, 0.9583, 1.0, 0.9583, 1.0, 1.0, 1.0, 1.0, 1.0, 0.9583, 1.0, 0.04167, 1.0, 0.08333, 1.0, 0.08333, 1.0, 0.04167, 1.0, 0.04167, 1.0, 0.08333, 1.0, 0.08333, 1.0, 0.04167, 1.0, 0.6667, 1.0, 0.7083, 1.0, 0.7083, 1.0, 0.6667, 1.0, 0.6667, 1.0, 0.7083, 1.0, 0.7083, 1.0, 0.6667, 1.0, 0.375, 1.0, 0.4167, 1.0, 0.4167, 1.0, 0.375, 1.0, 0.375, 1.0, 0.4167, 1.0, 0.4167, 1.0, 0.375, 1.0, 0.08333, 1.0, 0.125, 1.0, 0.125, 1.0, 0.08333, 1.0, 0.08333, 1.0, 0.125, 1.0, 0.125, 1.0, 0.08333, 1.0, 0.7083, 1.0, 0.75, 1.0, 0.75, 1.0, 0.7083, 1.0, 0.7083, 1.0, 0.75, 1.0, 0.75, 1.0, 0.7083, 1.0, 0.75, 0.49, 0.8121, 0.4818, 0.87, 0.4578, 0.9197, 0.4197, 0.9578, 0.37, 0.9818, 0.3121, 0.99, 0.25, 0.9818, 0.1879, 0.9578, 0.13, 0.9197, 0.08029, 0.87, 0.04215, 0.8121, 0.01818, 0.75, 0.01, 0.6879, 0.01818, 0.63, 0.04215, 0.5803, 0.08029, 0.5422, 0.13, 0.5182, 0.1879, 0.51, 0.25, 0.5182, 0.3121, 0.5422, 0.37, 0.5803, 0.4197, 0.63, 0.4578, 0.6879, 0.4818, 0.04167, 0.5, -1.863e-07, 0.5, -1.863e-07, 0.5, 0.04167, 0.5, 0.9583, 0.5, 0.9167, 0.5, 0.9167, 0.5, 0.9583, 0.5, 0.3333, 0.5, 0.2917, 0.5, 0.2917, 0.5, 0.3333, 0.5, 0.625, 0.5, 0.5833, 0.5, 0.5833, 0.5, 0.625, 0.5, 0.9167, 0.5, 0.875, 0.5, 0.875, 0.5, 0.9167, 0.5, 0.2917, 0.5, 0.25, 0.5, 0.25, 0.5, 0.2917, 0.5, 0.5833, 0.5, 0.5417, 0.5, 0.5417, 0.5, 0.5833, 0.5, 0.875, 0.5, 0.8333, 0.5, 0.8333, 0.5, 0.875, 0.5, 0.25, 0.5, 0.2083, 0.5, 0.2083, 0.5, 0.25, 0.5, 0.5417, 0.5, 0.5, 0.5, 0.5, 0.5, 0.5417, 0.5, 0.8333, 0.5, 0.7917, 0.5, 0.7917, 0.5, 0.8333, 0.5, 0.2083, 0.5, 0.1667, 0.5, 0.1667, 0.5, 0.2083, 0.5, 0.5, 0.5, 0.4583, 0.5, 0.4583, 0.5, 0.5, 0.5, 0.7917, 0.5, 0.75, 0.5, 0.75, 0.5, 0.7917, 0.5, 0.1667, 0.5, 0.125, 0.5, 0.125, 0.5, 0.1667, 0.5, 0.4583, 0.5, 0.4167, 0.5, 0.4167, 0.5, 0.4583, 0.5, 0.75, 0.5, 0.7083, 0.5, 0.7083, 0.5, 0.75, 0.5, 0.125, 0.5, 0.08333, 0.5, 0.08333, 0.5, 0.125, 0.5, 0.4167, 0.5, 0.375, 0.5, 0.375, 0.5, 0.4167, 0.5, 0.7083, 0.5, 0.6667, 0.5, 0.6667, 0.5, 0.7083, 0.5, 0.08333, 0.5, 0.04167, 0.5, 0.04167, 0.5, 0.08333, 0.5, 1.0, 0.5, 0.9583, 0.5, 0.9583, 0.5, 1.0, 0.5, 0.375, 0.5, 0.3333, 0.5, 0.3333, 0.5, 0.375, 0.5, 0.3121, 0.4818, 0.25, 0.49, 0.1879, 0.4818, 0.13, 0.4578, 0.08029, 0.4197, 0.04215, 0.37, 0.01818, 0.3121, 0.01, 0.25, 0.01818, 0.1879, 0.04215, 0.13, 0.08029, 0.08029, 0.13, 0.04215, 0.1879, 0.01818, 0.25, 0.01, 0.3121, 0.01818, 0.37, 0.04215, 0.4197, 0.08029, 0.4578, 0.13, 0.4818, 0.1879, 0.49, 0.25, 0.4818, 0.3121, 0.4578, 0.37, 0.4197, 0.4197, 0.37, 0.4578, 0.2917, 1.0, 0.3333, 1.0, 0.3333, 1.0, 0.2917, 1.0, 0.5833, 1.0, 0.625, 1.0, 0.625, 1.0, 0.5833, 1.0, 0.875, 1.0, 0.9167, 1.0, 0.9167, 1.0, 0.875, 1.0, 0.25, 1.0, 0.2917, 1.0, 0.2917, 1.0, 0.25, 1.0, 0.5417, 1.0, 0.5833, 1.0, 0.5833, 1.0, 0.5417, 1.0, 0.8333, 1.0, 0.875, 1.0, 0.875, 1.0, 0.8333, 1.0, 0.2083, 1.0, 0.25, 1.0, 0.25, 1.0, 0.2083, 1.0, 0.5, 1.0, 0.5417, 1.0, 0.5417, 1.0, 0.5, 1.0, 0.7917, 1.0, 0.8333, 1.0, 0.8333, 1.0, 0.7917, 1.0, 0.1667, 1.0, 0.2083, 1.0, 0.2083, 1.0, 0.1667, 1.0, 0.4583, 1.0, 0.5, 1.0, 0.5, 1.0, 0.4583, 1.0, 0.75, 1.0, 0.7917, 1.0, 0.7917, 1.0, 0.75, 1.0, 0.125, 1.0, 0.1667, 1.0, 0.1667, 1.0, 0.125, 1.0, 0.4167, 1.0, 0.4583, 1.0, 0.4583, 1.0, 0.4167, 1.0, 0.7083, 1.0, 0.75, 1.0, 0.75, 1.0, 0.7083, 1.0, 0.08333, 1.0, 0.125, 1.0, 0.125, 1.0, 0.08333, 1.0, 0.375, 1.0, 0.4167, 1.0, 0.4167, 1.0, 0.375, 1.0, 0.6667, 1.0, 0.7083, 1.0, 0.7083, 1.0, 0.6667, 1.0, 0.04167, 1.0, 0.08333, 1.0, 0.08333, 1.0, 0.04167, 1.0, 0.9583, 1.0, 1.0, 1.0, 1.0, 1.0, 0.9583, 1.0, 0.3333, 1.0, 0.375, 1.0, 0.375, 1.0, 0.3333, 1.0, 0.625, 1.0, 0.6667, 1.0, 0.6667, 1.0, 0.625, 1.0, -1.863e-07, 1.0, 0.04167, 1.0, 0.04167, 1.0, -1.863e-07, 1.0])
me_cylinder.update()

# ---- objects
ob_light = bpy.data.objects.new('Light', light_light)
ob_camera = bpy.data.objects.new('Camera', cam_camera)
ob_empty = bpy.data.objects.new('Empty', None)
ob_cylinder = bpy.data.objects.new('Cylinder', me_cylinder)

# ---- transforms, parenting, visibility, modifiers, constraints
ob_light.location = (4.076, 1.005, 5.904)
ob_light.rotation_euler = (0.6503, 0.05522, 1.866)
ob_light.lock_rotations_4d = False
ob_light.empty_display_type = 'ARROWS'
ob_light.color = (0.0, 0.0, 0.0, 0.0)
ob_light.lineart.crease_threshold = 0.0
ob_camera.location = (7.359, -6.926, 4.958)
ob_camera.rotation_euler = (1.109, 0.0, 0.8149)
ob_camera.lock_rotations_4d = False
ob_camera.empty_display_type = 'ARROWS'
ob_camera.color = (0.0, 0.0, 0.0, 0.0)
ob_camera.display_type = 'WIRE'
ob_camera.lineart.crease_threshold = 0.0
ob_empty.location = (0.0, 0.0, 0.0)
ob_empty.rotation_euler = (1.571, -0.0, -0.0)
ob_empty.scale = (2.071, 2.071, 2.071)
ob_empty.empty_display_type = 'IMAGE'
ob_empty.empty_display_size = 5.0
ob_cylinder.location = (0.0, 0.0, 0.0)
_m = ob_cylinder.modifiers.new('Auto Smooth', 'NODES')
_m.node_group = ng_auto_smooth
_gi = [s.identifier for s in ng_auto_smooth.interface.items_tree if s.item_type == 'SOCKET' and s.in_out == 'INPUT']
_m[_gi[1]] = 0.5236  # Angle

# ---- collection membership
col_collection.objects.link(ob_light)
col_collection.objects.link(ob_camera)
col_collection.objects.link(ob_empty)
col_collection.objects.link(ob_cylinder)

# ---- scene / render settings (as saved in the file)
scene.camera = ob_camera
scene.frame_start = 1; scene.frame_end = 250; scene.frame_set(1)
scene.render.engine = 'BLENDER_EEVEE_NEXT'
scene.cycles.sampling_pattern = 'TABULATED_SOBOL'
scene.cycles.use_light_tree = False
scene.view_settings.view_transform = 'Filmic'
bpy.context.view_layer.update()
